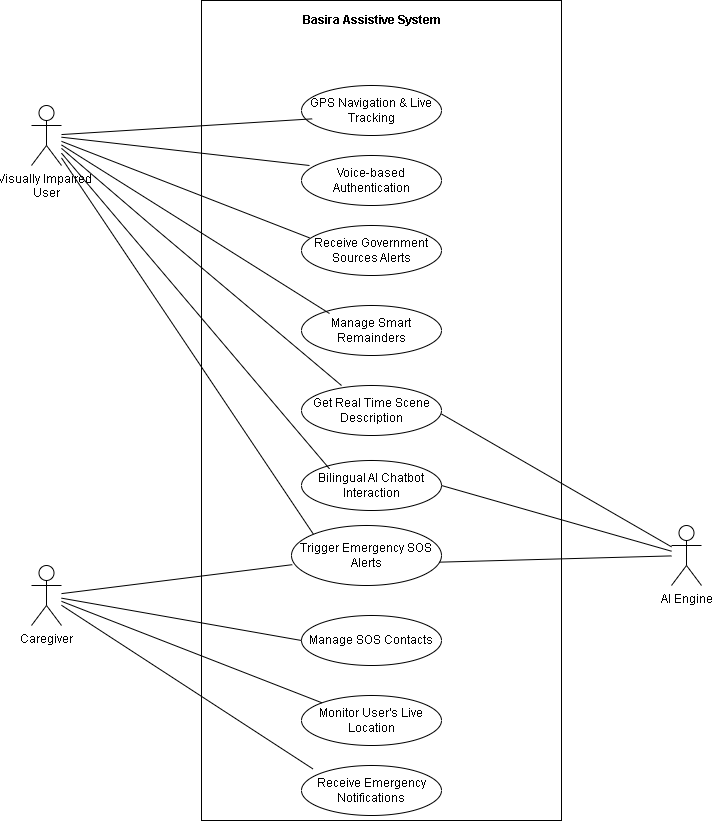

The diagram above was exported from draw.io. Its source (the exported page's mxGraphModel, read from the mxfile embedded in the PNG):
<mxGraphModel dx="1935" dy="1043" grid="1" gridSize="10" guides="1" tooltips="1" connect="1" arrows="1" fold="1" page="1" pageScale="1" pageWidth="850" pageHeight="1100" math="0" shadow="0">
  <root>
    <mxCell id="0" />
    <mxCell id="1" parent="0" />
    <mxCell id="URViHGGbvb9Wo514x5kU-1" parent="1" style="shape=umlActor;verticalLabelPosition=bottom;verticalAlign=top;html=1;outlineConnect=0;" value="Visually Impaired&amp;nbsp;&lt;div&gt;User&lt;div&gt;&lt;br&gt;&lt;/div&gt;&lt;/div&gt;" vertex="1">
      <mxGeometry height="60" width="30" x="60" y="170" as="geometry" />
    </mxCell>
    <mxCell id="URViHGGbvb9Wo514x5kU-3" parent="1" style="shape=umlActor;verticalLabelPosition=bottom;verticalAlign=top;html=1;outlineConnect=0;" value="Caregiver&lt;div&gt;&lt;br&gt;&lt;/div&gt;" vertex="1">
      <mxGeometry height="60" width="30" x="60" y="630" as="geometry" />
    </mxCell>
    <mxCell id="URViHGGbvb9Wo514x5kU-6" parent="1" style="whiteSpace=wrap;html=1;" value="" vertex="1">
      <mxGeometry height="820" width="360" x="230" y="65" as="geometry" />
    </mxCell>
    <mxCell id="URViHGGbvb9Wo514x5kU-7" parent="1" style="shape=umlActor;verticalLabelPosition=bottom;verticalAlign=top;html=1;outlineConnect=0;" value="AI Engine" vertex="1">
      <mxGeometry height="60" width="30" x="700" y="590" as="geometry" />
    </mxCell>
    <mxCell id="URViHGGbvb9Wo514x5kU-8" parent="1" style="ellipse;whiteSpace=wrap;html=1;" value="GPS Navigation &amp;amp; Live Tracking" vertex="1">
      <mxGeometry height="50" width="140" x="330" y="150" as="geometry" />
    </mxCell>
    <mxCell id="URViHGGbvb9Wo514x5kU-10" parent="1" style="ellipse;whiteSpace=wrap;html=1;" value="Voice-based Authentication" vertex="1">
      <mxGeometry height="50" width="140" x="330" y="220" as="geometry" />
    </mxCell>
    <mxCell id="URViHGGbvb9Wo514x5kU-11" parent="1" style="ellipse;whiteSpace=wrap;html=1;" value="Receive Government Sources Alerts" vertex="1">
      <mxGeometry height="50" width="140" x="330" y="290" as="geometry" />
    </mxCell>
    <mxCell id="URViHGGbvb9Wo514x5kU-13" parent="1" style="ellipse;whiteSpace=wrap;html=1;" value="Manage Smart Remainders" vertex="1">
      <mxGeometry height="50" width="140" x="330" y="370" as="geometry" />
    </mxCell>
    <mxCell id="URViHGGbvb9Wo514x5kU-14" parent="1" style="ellipse;whiteSpace=wrap;html=1;" value="Get Real Time Scene Description" vertex="1">
      <mxGeometry height="50" width="140" x="330" y="450" as="geometry" />
    </mxCell>
    <mxCell id="URViHGGbvb9Wo514x5kU-15" parent="1" style="ellipse;whiteSpace=wrap;html=1;" value="Bilingual AI Chatbot Interaction" vertex="1">
      <mxGeometry height="50" width="140" x="330" y="525" as="geometry" />
    </mxCell>
    <mxCell id="URViHGGbvb9Wo514x5kU-16" parent="1" style="ellipse;whiteSpace=wrap;html=1;" value="Trigger Emergency SOS Alerts" vertex="1">
      <mxGeometry height="60" width="150" x="320" y="590" as="geometry" />
    </mxCell>
    <mxCell id="URViHGGbvb9Wo514x5kU-17" parent="1" style="ellipse;whiteSpace=wrap;html=1;" value="Manage SOS Contacts" vertex="1">
      <mxGeometry height="50" width="140" x="330" y="680" as="geometry" />
    </mxCell>
    <mxCell id="URViHGGbvb9Wo514x5kU-18" parent="1" style="ellipse;whiteSpace=wrap;html=1;" value="Monitor User's Live Location" vertex="1">
      <mxGeometry height="50" width="140" x="330" y="760" as="geometry" />
    </mxCell>
    <mxCell id="URViHGGbvb9Wo514x5kU-19" parent="1" style="ellipse;whiteSpace=wrap;html=1;" value="Receive Emergency Notifications" vertex="1">
      <mxGeometry height="50" width="140" x="330" y="830" as="geometry" />
    </mxCell>
    <mxCell id="URViHGGbvb9Wo514x5kU-25" edge="1" parent="1" source="URViHGGbvb9Wo514x5kU-1" style="endArrow=none;html=1;rounded=0;entryX=0.076;entryY=0.667;entryDx=0;entryDy=0;entryPerimeter=0;" target="URViHGGbvb9Wo514x5kU-8" value="">
      <mxGeometry height="50" relative="1" width="50" as="geometry">
        <mxPoint x="90" y="190" as="sourcePoint" />
        <mxPoint x="140" y="140" as="targetPoint" />
      </mxGeometry>
    </mxCell>
    <mxCell id="URViHGGbvb9Wo514x5kU-26" edge="1" parent="1" source="URViHGGbvb9Wo514x5kU-1" style="endArrow=none;html=1;rounded=0;entryX=0.057;entryY=0.333;entryDx=0;entryDy=0;entryPerimeter=0;" value="">
      <mxGeometry height="50" relative="1" width="50" as="geometry">
        <mxPoint x="79" y="196.85" as="sourcePoint" />
        <mxPoint x="337.98" y="229.99999999999997" as="targetPoint" />
      </mxGeometry>
    </mxCell>
    <mxCell id="URViHGGbvb9Wo514x5kU-27" edge="1" parent="1" source="URViHGGbvb9Wo514x5kU-1" style="endArrow=none;html=1;rounded=0;entryX=0.057;entryY=0.387;entryDx=0;entryDy=0;entryPerimeter=0;" value="">
      <mxGeometry height="50" relative="1" width="50" as="geometry">
        <mxPoint x="79" y="200" as="sourcePoint" />
        <mxPoint x="337.98" y="302.35" as="targetPoint" />
      </mxGeometry>
    </mxCell>
    <mxCell id="URViHGGbvb9Wo514x5kU-28" edge="1" parent="1" source="URViHGGbvb9Wo514x5kU-1" style="endArrow=none;html=1;rounded=0;entryX=0.2;entryY=0.16;entryDx=0;entryDy=0;entryPerimeter=0;" target="URViHGGbvb9Wo514x5kU-13" value="">
      <mxGeometry height="50" relative="1" width="50" as="geometry">
        <mxPoint x="80" y="201" as="sourcePoint" />
        <mxPoint x="343.3800000000001" y="370" as="targetPoint" />
      </mxGeometry>
    </mxCell>
    <mxCell id="URViHGGbvb9Wo514x5kU-30" edge="1" parent="1" source="URViHGGbvb9Wo514x5kU-1" style="endArrow=none;html=1;rounded=0;" value="">
      <mxGeometry height="50" relative="1" width="50" as="geometry">
        <Array as="points">
          <mxPoint x="180" y="290" />
        </Array>
        <mxPoint x="130" y="307" as="sourcePoint" />
        <mxPoint x="370" y="450" as="targetPoint" />
      </mxGeometry>
    </mxCell>
    <mxCell id="URViHGGbvb9Wo514x5kU-31" edge="1" parent="1" source="URViHGGbvb9Wo514x5kU-1" style="endArrow=none;html=1;rounded=0;entryX=0.2;entryY=0.167;entryDx=0;entryDy=0;entryPerimeter=0;" target="URViHGGbvb9Wo514x5kU-15" value="">
      <mxGeometry height="50" relative="1" width="50" as="geometry">
        <mxPoint x="120" y="367" as="sourcePoint" />
        <mxPoint x="371" y="360" as="targetPoint" />
      </mxGeometry>
    </mxCell>
    <mxCell id="URViHGGbvb9Wo514x5kU-32" edge="1" parent="1" source="URViHGGbvb9Wo514x5kU-1" style="endArrow=none;html=1;rounded=0;entryX=0;entryY=0;entryDx=0;entryDy=0;" target="URViHGGbvb9Wo514x5kU-16" value="">
      <mxGeometry height="50" relative="1" width="50" as="geometry">
        <mxPoint x="100" y="497" as="sourcePoint" />
        <mxPoint x="351" y="490" as="targetPoint" />
      </mxGeometry>
    </mxCell>
    <mxCell id="URViHGGbvb9Wo514x5kU-35" edge="1" parent="1" source="URViHGGbvb9Wo514x5kU-3" style="endArrow=none;html=1;rounded=0;entryX=0.005;entryY=0.653;entryDx=0;entryDy=0;entryPerimeter=0;" target="URViHGGbvb9Wo514x5kU-16" value="">
      <mxGeometry height="50" relative="1" width="50" as="geometry">
        <mxPoint x="70" y="657" as="sourcePoint" />
        <mxPoint x="321" y="650" as="targetPoint" />
      </mxGeometry>
    </mxCell>
    <mxCell id="URViHGGbvb9Wo514x5kU-36" edge="1" parent="1" source="URViHGGbvb9Wo514x5kU-3" style="endArrow=none;html=1;rounded=0;entryX=0;entryY=0.5;entryDx=0;entryDy=0;" target="URViHGGbvb9Wo514x5kU-17" value="">
      <mxGeometry height="50" relative="1" width="50" as="geometry">
        <mxPoint x="79" y="667" as="sourcePoint" />
        <mxPoint x="330" y="660" as="targetPoint" />
      </mxGeometry>
    </mxCell>
    <mxCell id="URViHGGbvb9Wo514x5kU-37" edge="1" parent="1" source="URViHGGbvb9Wo514x5kU-3" style="endArrow=none;html=1;rounded=0;entryX=0;entryY=0;entryDx=0;entryDy=0;" target="URViHGGbvb9Wo514x5kU-18" value="">
      <mxGeometry height="50" relative="1" width="50" as="geometry">
        <mxPoint x="80" y="670" as="sourcePoint" />
        <mxPoint x="321" y="673" as="targetPoint" />
      </mxGeometry>
    </mxCell>
    <mxCell id="URViHGGbvb9Wo514x5kU-38" edge="1" parent="1" source="URViHGGbvb9Wo514x5kU-3" style="endArrow=none;html=1;rounded=0;entryX=0.081;entryY=0.067;entryDx=0;entryDy=0;entryPerimeter=0;" target="URViHGGbvb9Wo514x5kU-19" value="">
      <mxGeometry height="50" relative="1" width="50" as="geometry">
        <mxPoint x="90" y="680" as="sourcePoint" />
        <mxPoint x="431" y="870" as="targetPoint" />
      </mxGeometry>
    </mxCell>
    <mxCell id="URViHGGbvb9Wo514x5kU-39" edge="1" parent="1" style="endArrow=none;html=1;rounded=0;" target="URViHGGbvb9Wo514x5kU-7" value="">
      <mxGeometry height="50" relative="1" width="50" as="geometry">
        <mxPoint x="470" y="478.5" as="sourcePoint" />
        <mxPoint x="721" y="471.5" as="targetPoint" />
      </mxGeometry>
    </mxCell>
    <mxCell id="URViHGGbvb9Wo514x5kU-40" edge="1" parent="1" source="URViHGGbvb9Wo514x5kU-15" style="endArrow=none;html=1;rounded=0;exitX=1;exitY=0.5;exitDx=0;exitDy=0;" target="URViHGGbvb9Wo514x5kU-7" value="">
      <mxGeometry height="50" relative="1" width="50" as="geometry">
        <mxPoint x="460" y="550" as="sourcePoint" />
        <mxPoint x="711" y="543" as="targetPoint" />
      </mxGeometry>
    </mxCell>
    <mxCell id="URViHGGbvb9Wo514x5kU-41" edge="1" parent="1" source="URViHGGbvb9Wo514x5kU-16" style="endArrow=none;html=1;rounded=0;exitX=0.986;exitY=0.611;exitDx=0;exitDy=0;exitPerimeter=0;" target="URViHGGbvb9Wo514x5kU-7" value="">
      <mxGeometry height="50" relative="1" width="50" as="geometry">
        <mxPoint x="440" y="617" as="sourcePoint" />
        <mxPoint x="691" y="610" as="targetPoint" />
      </mxGeometry>
    </mxCell>
    <mxCell id="URViHGGbvb9Wo514x5kU-42" parent="1" style="text;html=1;whiteSpace=wrap;strokeColor=none;fillColor=none;align=center;verticalAlign=middle;rounded=0;" value="&lt;b&gt;Basira Assistive System&lt;/b&gt;" vertex="1">
      <mxGeometry height="40" width="161" x="319.5" y="65" as="geometry" />
    </mxCell>
  </root>
</mxGraphModel>